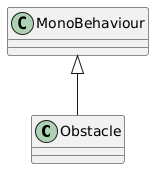

The diagram above was rendered by PlantUML. Its source (embedded in the PNG):
@startuml
class Obstacle {
}
MonoBehaviour <|-- Obstacle
@enduml